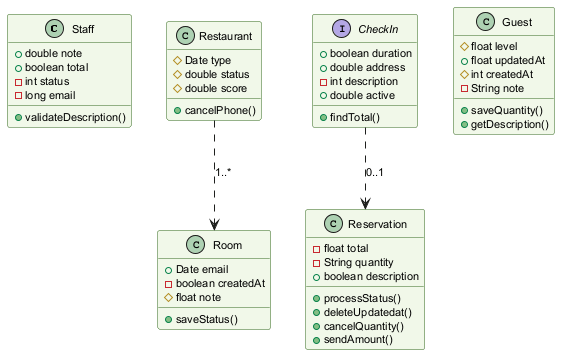

The diagram above was rendered by PlantUML. Its source (embedded in the PNG):
@startuml
skinparam backgroundColor #FFFFFF
skinparam classBackgroundColor #F1F8E9
skinparam classBorderColor #33691E
skinparam defaultFontSize 11
class Staff {
  +double note
  +boolean total
  -int status
  -long email
  +validateDescription()
}
class Room {
  +Date email
  -boolean createdAt
  #float note
  +saveStatus()
}
class Reservation {
  -float total
  -String quantity
  +boolean description
  +processStatus()
  +deleteUpdatedat()
  +cancelQuantity()
  +sendAmount()
}
interface CheckIn {
  +boolean duration
  +double address
  -int description
  +double active
  +findTotal()
}
class Guest {
  #float level
  +float updatedAt
  #int createdAt
  -String note
  +saveQuantity()
  +getDescription()
}
class Restaurant {
  #Date type
  #double status
  #double score
  +cancelPhone()
}
CheckIn ..> Reservation : "0..1"
Restaurant ..> Room : "1..*"
@enduml